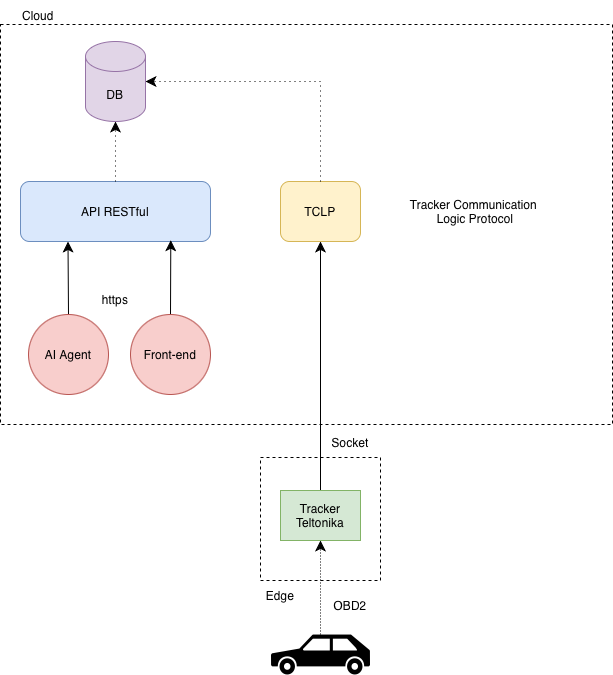

The diagram above was exported from draw.io. Its source (the exported page's mxGraphModel, read from the mxfile embedded in the PNG):
<mxGraphModel dx="1097" dy="675" grid="1" gridSize="10" guides="1" tooltips="1" connect="1" arrows="1" fold="1" page="1" pageScale="1" pageWidth="827" pageHeight="1169" math="0" shadow="0">
  <root>
    <mxCell id="0" />
    <mxCell id="1" parent="0" />
    <mxCell id="2" parent="1" style="rounded=1;whiteSpace=wrap;html=1;fillColor=#dae8fc;strokeColor=#6c8ebf;" value="API RESTful" vertex="1">
      <mxGeometry height="60" width="190" x="169" y="234" as="geometry" />
    </mxCell>
    <mxCell id="3" parent="1" style="rounded=1;whiteSpace=wrap;html=1;fillColor=#fff2cc;strokeColor=#d6b656;" value="TCLP" vertex="1">
      <mxGeometry height="60" width="80" x="429" y="234" as="geometry" />
    </mxCell>
    <mxCell id="4" parent="1" style="shape=cylinder3;whiteSpace=wrap;html=1;boundedLbl=1;backgroundOutline=1;size=15;fillColor=#e1d5e7;strokeColor=#9673a6;" value="DB" vertex="1">
      <mxGeometry height="80" width="60" x="234" y="94" as="geometry" />
    </mxCell>
    <mxCell id="5" edge="1" parent="1" source="2" style="edgeStyle=none;curved=1;rounded=0;orthogonalLoop=1;jettySize=auto;html=1;entryX=0.5;entryY=1;entryDx=0;entryDy=0;entryPerimeter=0;fontSize=12;startSize=8;endSize=8;dashed=1;dashPattern=1 4;" target="4">
      <mxGeometry relative="1" as="geometry" />
    </mxCell>
    <mxCell id="6" edge="1" parent="1" source="3" style="edgeStyle=none;curved=0;rounded=0;orthogonalLoop=1;jettySize=auto;html=1;entryX=1;entryY=0.5;entryDx=0;entryDy=0;entryPerimeter=0;fontSize=12;startSize=8;endSize=8;dashed=1;dashPattern=1 4;" target="4">
      <mxGeometry relative="1" as="geometry">
        <Array as="points">
          <mxPoint x="469" y="134" />
        </Array>
      </mxGeometry>
    </mxCell>
    <mxCell id="7" edge="1" parent="1" source="8" style="edgeStyle=none;curved=1;rounded=0;orthogonalLoop=1;jettySize=auto;html=1;fontSize=12;startSize=8;endSize=8;entryX=0.25;entryY=1;entryDx=0;entryDy=0;" target="2" value="">
      <mxGeometry relative="1" as="geometry">
        <mxPoint x="212" y="319" as="targetPoint" />
      </mxGeometry>
    </mxCell>
    <mxCell id="8" parent="1" style="ellipse;whiteSpace=wrap;html=1;aspect=fixed;fillColor=#f8cecc;strokeColor=#b85450;" value="AI Agent" vertex="1">
      <mxGeometry height="80" width="80" x="177" y="367" as="geometry" />
    </mxCell>
    <mxCell id="9" edge="1" parent="1" source="10" style="edgeStyle=none;curved=1;rounded=0;orthogonalLoop=1;jettySize=auto;html=1;fontSize=12;startSize=8;endSize=8;entryX=0.791;entryY=0.979;entryDx=0;entryDy=0;entryPerimeter=0;" target="2" value="">
      <mxGeometry relative="1" as="geometry">
        <mxPoint x="322" y="319" as="targetPoint" />
      </mxGeometry>
    </mxCell>
    <mxCell id="10" parent="1" style="ellipse;whiteSpace=wrap;html=1;aspect=fixed;fillColor=#f8cecc;strokeColor=#b85450;" value="Front-end" vertex="1">
      <mxGeometry height="80" width="80" x="279" y="367" as="geometry" />
    </mxCell>
    <mxCell id="11" edge="1" parent="1" source="12" style="edgeStyle=none;curved=1;rounded=0;orthogonalLoop=1;jettySize=auto;html=1;entryX=0.5;entryY=1;entryDx=0;entryDy=0;fontSize=12;startSize=8;endSize=8;" target="3">
      <mxGeometry relative="1" as="geometry" />
    </mxCell>
    <mxCell id="12" parent="1" style="rounded=0;whiteSpace=wrap;html=1;fillColor=#d5e8d4;strokeColor=#82b366;" value="Tracker Teltonika" vertex="1">
      <mxGeometry height="50" width="80" x="429" y="543" as="geometry" />
    </mxCell>
    <mxCell id="13" edge="1" parent="1" source="14" style="edgeStyle=none;curved=1;rounded=0;orthogonalLoop=1;jettySize=auto;html=1;entryX=0.5;entryY=1;entryDx=0;entryDy=0;fontSize=12;startSize=8;endSize=8;dashed=1;dashPattern=1 2;" target="12">
      <mxGeometry relative="1" as="geometry" />
    </mxCell>
    <mxCell id="14" parent="1" style="shape=mxgraph.signs.transportation.car_3;html=1;pointerEvents=1;fillColor=#000000;strokeColor=none;verticalLabelPosition=bottom;verticalAlign=top;align=center;" value="" vertex="1">
      <mxGeometry height="40" width="99" x="419.5" y="687" as="geometry" />
    </mxCell>
    <mxCell id="15" parent="1" style="text;html=1;whiteSpace=wrap;strokeColor=none;fillColor=none;align=center;verticalAlign=middle;rounded=0;" value="OBD2" vertex="1">
      <mxGeometry height="30" width="60" x="469" y="643" as="geometry" />
    </mxCell>
    <mxCell id="16" parent="1" style="text;html=1;whiteSpace=wrap;strokeColor=none;fillColor=none;align=center;verticalAlign=middle;rounded=0;" value="Socket" vertex="1">
      <mxGeometry height="30" width="60" x="469" y="480" as="geometry" />
    </mxCell>
    <mxCell id="17" parent="1" style="text;html=1;whiteSpace=wrap;strokeColor=none;fillColor=none;align=center;verticalAlign=middle;rounded=0;" value="Tracker Communication&amp;nbsp;&lt;div&gt;Logic Protocol&lt;/div&gt;" vertex="1">
      <mxGeometry height="30" width="210" x="518.5" y="249" as="geometry" />
    </mxCell>
    <mxCell id="18" parent="1" style="text;html=1;whiteSpace=wrap;strokeColor=none;fillColor=none;align=center;verticalAlign=middle;rounded=0;" value="https" vertex="1">
      <mxGeometry height="30" width="60" x="234" y="337" as="geometry" />
    </mxCell>
    <mxCell id="19" parent="1" style="rounded=0;whiteSpace=wrap;html=1;dashed=1;fillColor=none;" value="" vertex="1">
      <mxGeometry height="123" width="120" x="409" y="510" as="geometry" />
    </mxCell>
    <mxCell id="20" parent="1" style="text;html=1;whiteSpace=wrap;strokeColor=none;fillColor=none;align=center;verticalAlign=middle;rounded=0;" value="Edge" vertex="1">
      <mxGeometry height="30" width="60" x="399" y="633" as="geometry" />
    </mxCell>
    <mxCell id="21" parent="1" style="rounded=0;whiteSpace=wrap;html=1;dashed=1;fillColor=none;" value="" vertex="1">
      <mxGeometry height="400" width="612" x="149" y="77" as="geometry" />
    </mxCell>
    <mxCell id="22" parent="1" style="text;html=1;whiteSpace=wrap;strokeColor=none;fillColor=none;align=center;verticalAlign=middle;rounded=0;" value="Cloud" vertex="1">
      <mxGeometry height="30" width="60" x="157" y="53" as="geometry" />
    </mxCell>
  </root>
</mxGraphModel>